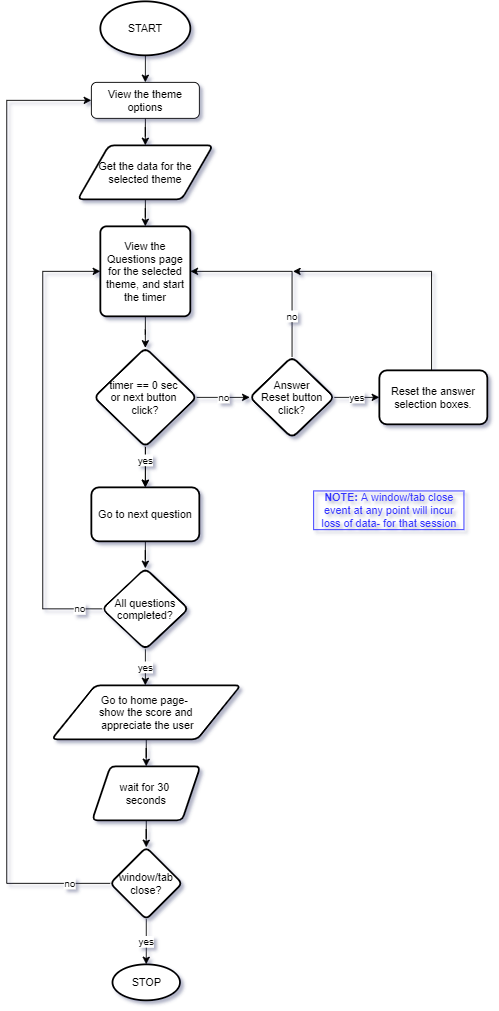

The diagram above was exported from draw.io. Its source (the exported page's mxGraphModel, read from the mxfile embedded in the PNG):
<mxGraphModel dx="1422" dy="794" grid="1" gridSize="10" guides="1" tooltips="1" connect="1" arrows="1" fold="1" page="1" pageScale="1" pageWidth="827" pageHeight="1169" math="0" shadow="0">
  <root>
    <mxCell id="WIyWlLk6GJQsqaUBKTNV-0" />
    <mxCell id="WIyWlLk6GJQsqaUBKTNV-1" parent="WIyWlLk6GJQsqaUBKTNV-0" />
    <mxCell id="Nvtpp5sVTVhxdiCfOPHI-3" style="edgeStyle=orthogonalEdgeStyle;rounded=0;orthogonalLoop=1;jettySize=auto;html=1;exitX=0.5;exitY=1;exitDx=0;exitDy=0;" edge="1" parent="WIyWlLk6GJQsqaUBKTNV-1" source="WIyWlLk6GJQsqaUBKTNV-3" target="Nvtpp5sVTVhxdiCfOPHI-2">
      <mxGeometry relative="1" as="geometry" />
    </mxCell>
    <mxCell id="WIyWlLk6GJQsqaUBKTNV-3" value="View the theme options" style="rounded=1;whiteSpace=wrap;html=1;fontSize=12;glass=0;strokeWidth=1;shadow=0;" parent="WIyWlLk6GJQsqaUBKTNV-1" vertex="1">
      <mxGeometry x="254" y="120" width="120" height="40" as="geometry" />
    </mxCell>
    <mxCell id="Nvtpp5sVTVhxdiCfOPHI-1" style="edgeStyle=orthogonalEdgeStyle;rounded=0;orthogonalLoop=1;jettySize=auto;html=1;exitX=0.5;exitY=1;exitDx=0;exitDy=0;exitPerimeter=0;entryX=0.5;entryY=0;entryDx=0;entryDy=0;" edge="1" parent="WIyWlLk6GJQsqaUBKTNV-1" source="Nvtpp5sVTVhxdiCfOPHI-0" target="WIyWlLk6GJQsqaUBKTNV-3">
      <mxGeometry relative="1" as="geometry" />
    </mxCell>
    <mxCell id="Nvtpp5sVTVhxdiCfOPHI-0" value="START" style="strokeWidth=2;html=1;shape=mxgraph.flowchart.start_1;whiteSpace=wrap;" vertex="1" parent="WIyWlLk6GJQsqaUBKTNV-1">
      <mxGeometry x="264" y="30" width="100" height="60" as="geometry" />
    </mxCell>
    <mxCell id="Nvtpp5sVTVhxdiCfOPHI-5" style="edgeStyle=orthogonalEdgeStyle;rounded=0;orthogonalLoop=1;jettySize=auto;html=1;exitX=0.5;exitY=1;exitDx=0;exitDy=0;" edge="1" parent="WIyWlLk6GJQsqaUBKTNV-1" source="Nvtpp5sVTVhxdiCfOPHI-2" target="Nvtpp5sVTVhxdiCfOPHI-4">
      <mxGeometry relative="1" as="geometry" />
    </mxCell>
    <mxCell id="Nvtpp5sVTVhxdiCfOPHI-2" value="Get the data for the selected theme" style="shape=parallelogram;html=1;strokeWidth=2;perimeter=parallelogramPerimeter;whiteSpace=wrap;rounded=1;arcSize=12;size=0.23;" vertex="1" parent="WIyWlLk6GJQsqaUBKTNV-1">
      <mxGeometry x="239" y="190" width="150" height="60" as="geometry" />
    </mxCell>
    <mxCell id="Nvtpp5sVTVhxdiCfOPHI-7" value="" style="edgeStyle=orthogonalEdgeStyle;rounded=0;orthogonalLoop=1;jettySize=auto;html=1;" edge="1" parent="WIyWlLk6GJQsqaUBKTNV-1" source="Nvtpp5sVTVhxdiCfOPHI-4" target="Nvtpp5sVTVhxdiCfOPHI-6">
      <mxGeometry relative="1" as="geometry" />
    </mxCell>
    <mxCell id="Nvtpp5sVTVhxdiCfOPHI-4" value="View the Questions page for the selected theme, and start the timer" style="rounded=1;whiteSpace=wrap;html=1;absoluteArcSize=1;arcSize=14;strokeWidth=2;" vertex="1" parent="WIyWlLk6GJQsqaUBKTNV-1">
      <mxGeometry x="264" y="280" width="100" height="100" as="geometry" />
    </mxCell>
    <mxCell id="Nvtpp5sVTVhxdiCfOPHI-9" value="" style="edgeStyle=orthogonalEdgeStyle;rounded=0;orthogonalLoop=1;jettySize=auto;html=1;" edge="1" parent="WIyWlLk6GJQsqaUBKTNV-1" source="Nvtpp5sVTVhxdiCfOPHI-6" target="Nvtpp5sVTVhxdiCfOPHI-8">
      <mxGeometry relative="1" as="geometry" />
    </mxCell>
    <mxCell id="Nvtpp5sVTVhxdiCfOPHI-10" value="yes" style="edgeStyle=orthogonalEdgeStyle;rounded=0;orthogonalLoop=1;jettySize=auto;html=1;" edge="1" parent="WIyWlLk6GJQsqaUBKTNV-1" source="Nvtpp5sVTVhxdiCfOPHI-6" target="Nvtpp5sVTVhxdiCfOPHI-8">
      <mxGeometry x="-0.3333" relative="1" as="geometry">
        <mxPoint as="offset" />
      </mxGeometry>
    </mxCell>
    <mxCell id="Nvtpp5sVTVhxdiCfOPHI-14" value="no" style="edgeStyle=orthogonalEdgeStyle;rounded=0;orthogonalLoop=1;jettySize=auto;html=1;" edge="1" parent="WIyWlLk6GJQsqaUBKTNV-1" source="Nvtpp5sVTVhxdiCfOPHI-6" target="Nvtpp5sVTVhxdiCfOPHI-13">
      <mxGeometry relative="1" as="geometry" />
    </mxCell>
    <mxCell id="Nvtpp5sVTVhxdiCfOPHI-6" value="timer == 0 sec &lt;br&gt;or next button &lt;br&gt;click?" style="rhombus;whiteSpace=wrap;html=1;rounded=1;strokeWidth=2;arcSize=14;" vertex="1" parent="WIyWlLk6GJQsqaUBKTNV-1">
      <mxGeometry x="257" y="415" width="114" height="110" as="geometry" />
    </mxCell>
    <mxCell id="Nvtpp5sVTVhxdiCfOPHI-20" value="" style="edgeStyle=orthogonalEdgeStyle;rounded=0;orthogonalLoop=1;jettySize=auto;html=1;" edge="1" parent="WIyWlLk6GJQsqaUBKTNV-1" source="Nvtpp5sVTVhxdiCfOPHI-8" target="Nvtpp5sVTVhxdiCfOPHI-19">
      <mxGeometry relative="1" as="geometry" />
    </mxCell>
    <mxCell id="Nvtpp5sVTVhxdiCfOPHI-8" value="Go to next question" style="whiteSpace=wrap;html=1;rounded=1;strokeWidth=2;arcSize=14;" vertex="1" parent="WIyWlLk6GJQsqaUBKTNV-1">
      <mxGeometry x="254" y="570" width="120" height="60" as="geometry" />
    </mxCell>
    <mxCell id="Nvtpp5sVTVhxdiCfOPHI-15" value="no" style="edgeStyle=orthogonalEdgeStyle;rounded=0;orthogonalLoop=1;jettySize=auto;html=1;exitX=0.5;exitY=0;exitDx=0;exitDy=0;entryX=1;entryY=0.5;entryDx=0;entryDy=0;" edge="1" parent="WIyWlLk6GJQsqaUBKTNV-1" source="Nvtpp5sVTVhxdiCfOPHI-13" target="Nvtpp5sVTVhxdiCfOPHI-4">
      <mxGeometry x="-0.5673" relative="1" as="geometry">
        <mxPoint x="360" y="290" as="targetPoint" />
        <mxPoint x="477" y="455" as="sourcePoint" />
        <Array as="points">
          <mxPoint x="477" y="330" />
        </Array>
        <mxPoint as="offset" />
      </mxGeometry>
    </mxCell>
    <mxCell id="Nvtpp5sVTVhxdiCfOPHI-17" value="yes" style="edgeStyle=orthogonalEdgeStyle;rounded=0;orthogonalLoop=1;jettySize=auto;html=1;" edge="1" parent="WIyWlLk6GJQsqaUBKTNV-1" source="Nvtpp5sVTVhxdiCfOPHI-13" target="Nvtpp5sVTVhxdiCfOPHI-16">
      <mxGeometry relative="1" as="geometry" />
    </mxCell>
    <mxCell id="Nvtpp5sVTVhxdiCfOPHI-13" value="Answer&lt;br&gt;Reset button click?" style="rhombus;whiteSpace=wrap;html=1;rounded=1;strokeWidth=2;arcSize=14;" vertex="1" parent="WIyWlLk6GJQsqaUBKTNV-1">
      <mxGeometry x="430" y="425" width="94" height="90" as="geometry" />
    </mxCell>
    <mxCell id="Nvtpp5sVTVhxdiCfOPHI-35" style="edgeStyle=orthogonalEdgeStyle;rounded=0;orthogonalLoop=1;jettySize=auto;html=1;exitX=0.5;exitY=0;exitDx=0;exitDy=0;" edge="1" parent="WIyWlLk6GJQsqaUBKTNV-1">
      <mxGeometry relative="1" as="geometry">
        <mxPoint x="478" y="330" as="targetPoint" />
        <mxPoint x="632" y="440" as="sourcePoint" />
        <Array as="points">
          <mxPoint x="632" y="330" />
        </Array>
      </mxGeometry>
    </mxCell>
    <mxCell id="Nvtpp5sVTVhxdiCfOPHI-16" value="Reset the answer selection boxes." style="whiteSpace=wrap;html=1;rounded=1;strokeWidth=2;arcSize=14;" vertex="1" parent="WIyWlLk6GJQsqaUBKTNV-1">
      <mxGeometry x="574" y="440" width="120" height="60" as="geometry" />
    </mxCell>
    <mxCell id="Nvtpp5sVTVhxdiCfOPHI-21" value="no" style="edgeStyle=orthogonalEdgeStyle;rounded=0;orthogonalLoop=1;jettySize=auto;html=1;exitX=0;exitY=0.5;exitDx=0;exitDy=0;entryX=0;entryY=0.5;entryDx=0;entryDy=0;" edge="1" parent="WIyWlLk6GJQsqaUBKTNV-1" source="Nvtpp5sVTVhxdiCfOPHI-19" target="Nvtpp5sVTVhxdiCfOPHI-4">
      <mxGeometry x="-0.9028" relative="1" as="geometry">
        <Array as="points">
          <mxPoint x="200" y="705" />
          <mxPoint x="200" y="330" />
        </Array>
        <mxPoint as="offset" />
      </mxGeometry>
    </mxCell>
    <mxCell id="Nvtpp5sVTVhxdiCfOPHI-23" value="yes" style="edgeStyle=orthogonalEdgeStyle;rounded=0;orthogonalLoop=1;jettySize=auto;html=1;" edge="1" parent="WIyWlLk6GJQsqaUBKTNV-1" source="Nvtpp5sVTVhxdiCfOPHI-19">
      <mxGeometry relative="1" as="geometry">
        <mxPoint x="314" y="790" as="targetPoint" />
      </mxGeometry>
    </mxCell>
    <mxCell id="Nvtpp5sVTVhxdiCfOPHI-19" value="All questions completed?" style="rhombus;whiteSpace=wrap;html=1;rounded=1;strokeWidth=2;arcSize=14;" vertex="1" parent="WIyWlLk6GJQsqaUBKTNV-1">
      <mxGeometry x="266" y="660" width="96" height="90" as="geometry" />
    </mxCell>
    <mxCell id="Nvtpp5sVTVhxdiCfOPHI-28" value="" style="edgeStyle=orthogonalEdgeStyle;rounded=0;orthogonalLoop=1;jettySize=auto;html=1;" edge="1" parent="WIyWlLk6GJQsqaUBKTNV-1" source="Nvtpp5sVTVhxdiCfOPHI-26" target="Nvtpp5sVTVhxdiCfOPHI-27">
      <mxGeometry relative="1" as="geometry" />
    </mxCell>
    <mxCell id="Nvtpp5sVTVhxdiCfOPHI-26" value="&lt;span&gt;Go to home page- &lt;br&gt;show the score and&lt;br&gt;&amp;nbsp;appreciate the user&lt;/span&gt;" style="shape=parallelogram;html=1;strokeWidth=2;perimeter=parallelogramPerimeter;whiteSpace=wrap;rounded=1;arcSize=12;size=0.23;" vertex="1" parent="WIyWlLk6GJQsqaUBKTNV-1">
      <mxGeometry x="210" y="790" width="210" height="60" as="geometry" />
    </mxCell>
    <mxCell id="Nvtpp5sVTVhxdiCfOPHI-31" value="" style="edgeStyle=orthogonalEdgeStyle;rounded=0;orthogonalLoop=1;jettySize=auto;html=1;" edge="1" parent="WIyWlLk6GJQsqaUBKTNV-1" source="Nvtpp5sVTVhxdiCfOPHI-27" target="Nvtpp5sVTVhxdiCfOPHI-30">
      <mxGeometry relative="1" as="geometry" />
    </mxCell>
    <mxCell id="Nvtpp5sVTVhxdiCfOPHI-27" value="wait for 30 &lt;br&gt;seconds" style="shape=parallelogram;perimeter=parallelogramPerimeter;whiteSpace=wrap;html=1;fixedSize=1;rounded=1;strokeWidth=2;arcSize=12;" vertex="1" parent="WIyWlLk6GJQsqaUBKTNV-1">
      <mxGeometry x="255" y="880" width="120" height="60" as="geometry" />
    </mxCell>
    <mxCell id="Nvtpp5sVTVhxdiCfOPHI-33" value="yes" style="edgeStyle=orthogonalEdgeStyle;rounded=0;orthogonalLoop=1;jettySize=auto;html=1;" edge="1" parent="WIyWlLk6GJQsqaUBKTNV-1" source="Nvtpp5sVTVhxdiCfOPHI-30" target="Nvtpp5sVTVhxdiCfOPHI-32">
      <mxGeometry relative="1" as="geometry" />
    </mxCell>
    <mxCell id="Nvtpp5sVTVhxdiCfOPHI-34" value="no" style="edgeStyle=orthogonalEdgeStyle;rounded=0;orthogonalLoop=1;jettySize=auto;html=1;exitX=0;exitY=0.5;exitDx=0;exitDy=0;entryX=0;entryY=0.5;entryDx=0;entryDy=0;" edge="1" parent="WIyWlLk6GJQsqaUBKTNV-1" source="Nvtpp5sVTVhxdiCfOPHI-30" target="WIyWlLk6GJQsqaUBKTNV-3">
      <mxGeometry x="-0.9166" relative="1" as="geometry">
        <Array as="points">
          <mxPoint x="160" y="1010" />
          <mxPoint x="160" y="140" />
        </Array>
        <mxPoint as="offset" />
      </mxGeometry>
    </mxCell>
    <mxCell id="Nvtpp5sVTVhxdiCfOPHI-30" value="window/tab close?" style="rhombus;whiteSpace=wrap;html=1;rounded=1;strokeWidth=2;arcSize=12;" vertex="1" parent="WIyWlLk6GJQsqaUBKTNV-1">
      <mxGeometry x="275" y="970" width="80" height="80" as="geometry" />
    </mxCell>
    <mxCell id="Nvtpp5sVTVhxdiCfOPHI-32" value="STOP" style="ellipse;whiteSpace=wrap;html=1;rounded=1;strokeWidth=2;arcSize=12;" vertex="1" parent="WIyWlLk6GJQsqaUBKTNV-1">
      <mxGeometry x="277.5" y="1100" width="75" height="40" as="geometry" />
    </mxCell>
    <mxCell id="Nvtpp5sVTVhxdiCfOPHI-36" value="&lt;font color=&quot;#3333ff&quot;&gt;&lt;b&gt;NOTE:&amp;nbsp;&lt;/b&gt;A window/tab close event at any point will incur loss of data- for that session&lt;/font&gt;" style="text;html=1;strokeColor=none;fillColor=none;align=center;verticalAlign=middle;whiteSpace=wrap;rounded=0;labelBorderColor=#3333FF;" vertex="1" parent="WIyWlLk6GJQsqaUBKTNV-1">
      <mxGeometry x="500" y="550" width="170" height="90" as="geometry" />
    </mxCell>
  </root>
</mxGraphModel>